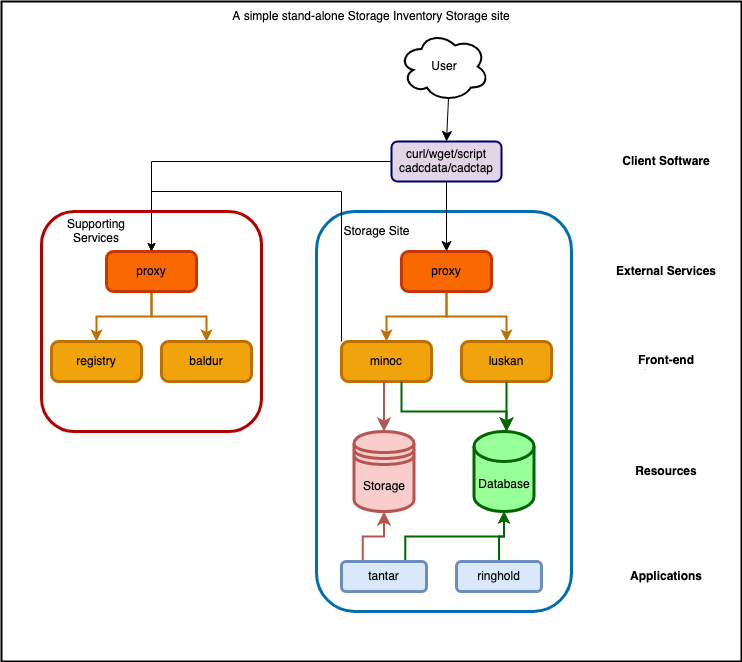

The diagram above was exported from draw.io. Its source (the exported page's mxGraphModel, read from the mxfile embedded in the PNG):
<mxGraphModel dx="954" dy="1689" grid="1" gridSize="10" guides="1" tooltips="1" connect="1" arrows="1" fold="1" page="1" pageScale="1" pageWidth="850" pageHeight="1100" background="#FFFFFF" math="0" shadow="0">
  <root>
    <mxCell id="0" />
    <mxCell id="1" parent="0" />
    <mxCell id="L-n3GAtTNqEIhkHSMKXp-3" value="" style="rounded=0;whiteSpace=wrap;html=1;strokeWidth=2;" parent="1" vertex="1">
      <mxGeometry x="50" y="-10" width="740" height="660" as="geometry" />
    </mxCell>
    <mxCell id="WA3prDecBwltn9_QwWgW-5" value="" style="rounded=1;whiteSpace=wrap;html=1;strokeWidth=3;fillColor=none;fontColor=#ffffff;strokeColor=#006EAF;" parent="1" vertex="1">
      <mxGeometry x="365" y="200" width="255" height="400" as="geometry" />
    </mxCell>
    <mxCell id="-p9s9YgR_MnhptOnnW-w-6" style="edgeStyle=orthogonalEdgeStyle;rounded=0;orthogonalLoop=1;jettySize=auto;html=1;exitX=0;exitY=0;exitDx=0;exitDy=0;entryX=0.5;entryY=0;entryDx=0;entryDy=0;" edge="1" parent="1" source="xX0MW5wqrlaQOnQXMyQ4-13" target="WA3prDecBwltn9_QwWgW-9">
      <mxGeometry relative="1" as="geometry">
        <Array as="points">
          <mxPoint x="390" y="180" />
          <mxPoint x="200" y="180" />
        </Array>
      </mxGeometry>
    </mxCell>
    <mxCell id="xX0MW5wqrlaQOnQXMyQ4-13" value="minoc" style="rounded=1;whiteSpace=wrap;html=1;absoluteArcSize=1;arcSize=14;strokeWidth=3;fillColor=#f0a30a;fontColor=#000000;strokeColor=#BD7000;" parent="1" vertex="1">
      <mxGeometry x="390" y="330" width="90" height="40" as="geometry" />
    </mxCell>
    <mxCell id="xX0MW5wqrlaQOnQXMyQ4-17" style="edgeStyle=orthogonalEdgeStyle;rounded=0;orthogonalLoop=1;jettySize=auto;html=1;exitX=0.5;exitY=1;exitDx=0;exitDy=0;entryX=0.5;entryY=0;entryDx=0;entryDy=0;strokeColor=#BD7000;fillColor=#f0a30a;strokeWidth=2;" parent="1" source="xX0MW5wqrlaQOnQXMyQ4-14" target="xX0MW5wqrlaQOnQXMyQ4-13" edge="1">
      <mxGeometry relative="1" as="geometry" />
    </mxCell>
    <mxCell id="xX0MW5wqrlaQOnQXMyQ4-19" style="edgeStyle=orthogonalEdgeStyle;rounded=0;orthogonalLoop=1;jettySize=auto;html=1;exitX=0.5;exitY=1;exitDx=0;exitDy=0;entryX=0.5;entryY=0;entryDx=0;entryDy=0;strokeColor=#BD7000;fillColor=#f0a30a;strokeWidth=2;" parent="1" source="xX0MW5wqrlaQOnQXMyQ4-14" target="xX0MW5wqrlaQOnQXMyQ4-15" edge="1">
      <mxGeometry relative="1" as="geometry" />
    </mxCell>
    <mxCell id="xX0MW5wqrlaQOnQXMyQ4-14" value="proxy" style="rounded=1;whiteSpace=wrap;html=1;absoluteArcSize=1;arcSize=14;strokeWidth=3;fillColor=#fa6800;strokeColor=#C73500;fontColor=#000000;" parent="1" vertex="1">
      <mxGeometry x="450" y="240" width="90" height="40" as="geometry" />
    </mxCell>
    <mxCell id="xX0MW5wqrlaQOnQXMyQ4-15" value="luskan" style="rounded=1;whiteSpace=wrap;html=1;absoluteArcSize=1;arcSize=14;strokeWidth=3;fillColor=#f0a30a;strokeColor=#BD7000;fontColor=#000000;glass=0;shadow=0;sketch=0;" parent="1" vertex="1">
      <mxGeometry x="510" y="330" width="90" height="40" as="geometry" />
    </mxCell>
    <mxCell id="xX0MW5wqrlaQOnQXMyQ4-24" value="" style="edgeStyle=elbowEdgeStyle;elbow=vertical;endArrow=classic;html=1;curved=0;rounded=0;endSize=8;startSize=8;exitX=0.5;exitY=0;exitDx=0;exitDy=0;entryX=0.5;entryY=1;entryDx=0;entryDy=0;entryPerimeter=0;strokeColor=#006600;" parent="1" source="WA3prDecBwltn9_QwWgW-3" edge="1">
      <mxGeometry width="50" height="50" relative="1" as="geometry">
        <mxPoint x="495" y="550" as="sourcePoint" />
        <mxPoint x="555" y="500" as="targetPoint" />
      </mxGeometry>
    </mxCell>
    <mxCell id="xX0MW5wqrlaQOnQXMyQ4-29" value="" style="edgeStyle=segmentEdgeStyle;endArrow=classic;html=1;curved=0;rounded=0;endSize=8;startSize=8;exitX=0.5;exitY=1;exitDx=0;exitDy=0;entryX=0.5;entryY=0;entryDx=0;entryDy=0;entryPerimeter=0;strokeColor=#006600;strokeWidth=2;" parent="1" source="xX0MW5wqrlaQOnQXMyQ4-15" edge="1">
      <mxGeometry width="50" height="50" relative="1" as="geometry">
        <mxPoint x="540" y="460" as="sourcePoint" />
        <mxPoint x="555" y="420" as="targetPoint" />
      </mxGeometry>
    </mxCell>
    <mxCell id="xX0MW5wqrlaQOnQXMyQ4-30" value="" style="edgeStyle=segmentEdgeStyle;endArrow=classic;html=1;curved=0;rounded=0;endSize=8;startSize=8;exitX=0.5;exitY=1;exitDx=0;exitDy=0;entryX=0.5;entryY=0;entryDx=0;entryDy=0;strokeColor=#ab5a52;fillColor=#f0a30a;strokeWidth=2;" parent="1" source="xX0MW5wqrlaQOnQXMyQ4-13" target="-p9s9YgR_MnhptOnnW-w-9" edge="1">
      <mxGeometry width="50" height="50" relative="1" as="geometry">
        <mxPoint x="540" y="460" as="sourcePoint" />
        <mxPoint x="435" y="420" as="targetPoint" />
      </mxGeometry>
    </mxCell>
    <mxCell id="xX0MW5wqrlaQOnQXMyQ4-31" value="" style="edgeStyle=elbowEdgeStyle;elbow=vertical;endArrow=classic;html=1;curved=0;rounded=0;endSize=8;startSize=8;entryX=0.5;entryY=0;entryDx=0;entryDy=0;entryPerimeter=0;strokeColor=#006600;strokeWidth=2;" parent="1" edge="1">
      <mxGeometry width="50" height="50" relative="1" as="geometry">
        <mxPoint x="450" y="370" as="sourcePoint" />
        <mxPoint x="555" y="420" as="targetPoint" />
        <Array as="points">
          <mxPoint x="500" y="400" />
        </Array>
      </mxGeometry>
    </mxCell>
    <mxCell id="-p9s9YgR_MnhptOnnW-w-5" style="edgeStyle=orthogonalEdgeStyle;rounded=0;orthogonalLoop=1;jettySize=auto;html=1;exitX=0;exitY=0.5;exitDx=0;exitDy=0;entryX=0.5;entryY=0;entryDx=0;entryDy=0;" edge="1" parent="1" source="xX0MW5wqrlaQOnQXMyQ4-37" target="WA3prDecBwltn9_QwWgW-9">
      <mxGeometry relative="1" as="geometry" />
    </mxCell>
    <mxCell id="xX0MW5wqrlaQOnQXMyQ4-37" value="&lt;div&gt;curl/wget/script&lt;/div&gt;cadcdata/cadctap" style="html=1;whiteSpace=wrap;container=1;recursiveResize=0;collapsible=0;strokeColor=#000066;fillColor=#E1D5E7;strokeWidth=2;rounded=1;" parent="1" vertex="1">
      <mxGeometry x="440" y="130" width="110" height="40" as="geometry" />
    </mxCell>
    <mxCell id="xX0MW5wqrlaQOnQXMyQ4-43" value="" style="edgeStyle=elbowEdgeStyle;elbow=vertical;endArrow=classic;html=1;curved=0;rounded=0;endSize=8;startSize=8;strokeColor=#000000;entryX=0.5;entryY=0;entryDx=0;entryDy=0;" parent="xX0MW5wqrlaQOnQXMyQ4-37" target="xX0MW5wqrlaQOnQXMyQ4-14" edge="1">
      <mxGeometry width="50" height="50" relative="1" as="geometry">
        <mxPoint x="55" y="40" as="sourcePoint" />
        <mxPoint x="105" y="-10" as="targetPoint" />
        <Array as="points">
          <mxPoint x="91" y="70" />
        </Array>
      </mxGeometry>
    </mxCell>
    <mxCell id="xX0MW5wqrlaQOnQXMyQ4-40" value="" style="elbow=vertical;endArrow=classic;html=1;rounded=0;endSize=8;startSize=8;strokeColor=#000000;entryX=0.5;entryY=0;entryDx=0;entryDy=0;exitX=0.55;exitY=0.95;exitDx=0;exitDy=0;exitPerimeter=0;" parent="1" source="WA3prDecBwltn9_QwWgW-2" target="xX0MW5wqrlaQOnQXMyQ4-37" edge="1">
      <mxGeometry width="50" height="50" relative="1" as="geometry">
        <mxPoint x="495" y="70" as="sourcePoint" />
        <mxPoint x="424.5" y="120" as="targetPoint" />
      </mxGeometry>
    </mxCell>
    <UserObject label="Client Software" placeholders="1" name="Variable" id="xX0MW5wqrlaQOnQXMyQ4-45">
      <mxCell style="text;html=1;strokeColor=none;fillColor=none;align=center;verticalAlign=middle;whiteSpace=wrap;overflow=hidden;fontStyle=1" parent="1" vertex="1">
        <mxGeometry x="660" y="140" width="110" height="20" as="geometry" />
      </mxCell>
    </UserObject>
    <UserObject label="External Services" placeholders="1" name="Variable" id="xX0MW5wqrlaQOnQXMyQ4-47">
      <mxCell style="text;html=1;strokeColor=none;fillColor=none;align=center;verticalAlign=middle;whiteSpace=wrap;overflow=hidden;fontStyle=1" parent="1" vertex="1">
        <mxGeometry x="660" y="250" width="110" height="20" as="geometry" />
      </mxCell>
    </UserObject>
    <UserObject label="Front-end Services" placeholders="1" name="Variable" id="xX0MW5wqrlaQOnQXMyQ4-48">
      <mxCell style="text;html=1;strokeColor=none;fillColor=none;align=center;verticalAlign=middle;whiteSpace=wrap;overflow=hidden;fontStyle=1" parent="1" vertex="1">
        <mxGeometry x="660" y="340" width="110" height="20" as="geometry" />
      </mxCell>
    </UserObject>
    <UserObject label="Resources" placeholders="1" name="Variable" id="xX0MW5wqrlaQOnQXMyQ4-49">
      <mxCell style="text;html=1;strokeColor=none;fillColor=none;align=center;verticalAlign=middle;whiteSpace=wrap;overflow=hidden;fontStyle=1" parent="1" vertex="1">
        <mxGeometry x="660" y="450" width="110" height="20" as="geometry" />
      </mxCell>
    </UserObject>
    <UserObject label="Applications" placeholders="1" name="Variable" id="xX0MW5wqrlaQOnQXMyQ4-50">
      <mxCell style="text;html=1;strokeColor=none;fillColor=none;align=center;verticalAlign=middle;whiteSpace=wrap;overflow=hidden;fontStyle=1" parent="1" vertex="1">
        <mxGeometry x="660" y="555" width="110" height="20" as="geometry" />
      </mxCell>
    </UserObject>
    <UserObject label="Storage Site" placeholders="1" name="Variable" id="xX0MW5wqrlaQOnQXMyQ4-51">
      <mxCell style="text;html=1;strokeColor=none;fillColor=none;align=center;verticalAlign=middle;whiteSpace=wrap;overflow=hidden;" parent="1" vertex="1">
        <mxGeometry x="383" y="210" width="85" height="20" as="geometry" />
      </mxCell>
    </UserObject>
    <mxCell id="WA3prDecBwltn9_QwWgW-2" value="User" style="ellipse;shape=cloud;whiteSpace=wrap;html=1;strokeWidth=2;" parent="1" vertex="1">
      <mxGeometry x="447.5" y="20" width="90" height="70" as="geometry" />
    </mxCell>
    <mxCell id="WA3prDecBwltn9_QwWgW-4" value="" style="edgeStyle=orthogonalEdgeStyle;rounded=0;orthogonalLoop=1;jettySize=auto;html=1;exitX=0.5;exitY=0;exitDx=0;exitDy=0;" parent="1" source="WA3prDecBwltn9_QwWgW-3" edge="1">
      <mxGeometry relative="1" as="geometry">
        <mxPoint x="435" y="500" as="targetPoint" />
      </mxGeometry>
    </mxCell>
    <mxCell id="WA3prDecBwltn9_QwWgW-7" value="A simple stand-alone Storage Inventory Storage site" style="text;html=1;strokeColor=none;fillColor=none;align=center;verticalAlign=middle;whiteSpace=wrap;rounded=0;" parent="1" vertex="1">
      <mxGeometry x="215" y="-10" width="410" height="30" as="geometry" />
    </mxCell>
    <mxCell id="WA3prDecBwltn9_QwWgW-8" value="" style="rounded=1;whiteSpace=wrap;html=1;shadow=0;glass=0;sketch=0;strokeColor=#B20000;strokeWidth=3;fillColor=none;fontColor=#ffffff;" parent="1" vertex="1">
      <mxGeometry x="90" y="200" width="220" height="220" as="geometry" />
    </mxCell>
    <mxCell id="WA3prDecBwltn9_QwWgW-12" style="edgeStyle=orthogonalEdgeStyle;rounded=0;orthogonalLoop=1;jettySize=auto;html=1;exitX=0.5;exitY=1;exitDx=0;exitDy=0;entryX=0.5;entryY=0;entryDx=0;entryDy=0;strokeWidth=2;fillColor=#f0a30a;strokeColor=#BD7000;" parent="1" source="WA3prDecBwltn9_QwWgW-9" target="WA3prDecBwltn9_QwWgW-10" edge="1">
      <mxGeometry relative="1" as="geometry" />
    </mxCell>
    <mxCell id="WA3prDecBwltn9_QwWgW-13" style="edgeStyle=orthogonalEdgeStyle;rounded=0;orthogonalLoop=1;jettySize=auto;html=1;exitX=0.5;exitY=1;exitDx=0;exitDy=0;entryX=0.5;entryY=0;entryDx=0;entryDy=0;fillColor=#f0a30a;strokeColor=#BD7000;strokeWidth=2;" parent="1" source="WA3prDecBwltn9_QwWgW-9" target="WA3prDecBwltn9_QwWgW-11" edge="1">
      <mxGeometry relative="1" as="geometry" />
    </mxCell>
    <mxCell id="WA3prDecBwltn9_QwWgW-9" value="proxy" style="rounded=1;whiteSpace=wrap;html=1;absoluteArcSize=1;arcSize=14;strokeWidth=3;fillColor=#fa6800;strokeColor=#C73500;fontColor=#000000;" parent="1" vertex="1">
      <mxGeometry x="155" y="240" width="90" height="40" as="geometry" />
    </mxCell>
    <mxCell id="WA3prDecBwltn9_QwWgW-10" value="registry" style="rounded=1;whiteSpace=wrap;html=1;absoluteArcSize=1;arcSize=14;strokeWidth=3;fillColor=#f0a30a;fontColor=#000000;strokeColor=#BD7000;" parent="1" vertex="1">
      <mxGeometry x="100" y="330" width="90" height="40" as="geometry" />
    </mxCell>
    <mxCell id="WA3prDecBwltn9_QwWgW-11" value="baldur" style="rounded=1;whiteSpace=wrap;html=1;absoluteArcSize=1;arcSize=14;strokeWidth=3;fillColor=#f0a30a;fontColor=#000000;strokeColor=#BD7000;" parent="1" vertex="1">
      <mxGeometry x="210" y="330" width="90" height="40" as="geometry" />
    </mxCell>
    <mxCell id="-p9s9YgR_MnhptOnnW-w-1" value="&lt;div&gt;Supporting Services&lt;/div&gt;" style="text;html=1;strokeColor=none;fillColor=none;align=center;verticalAlign=middle;whiteSpace=wrap;rounded=0;" vertex="1" parent="1">
      <mxGeometry x="95" y="205" width="100" height="30" as="geometry" />
    </mxCell>
    <mxCell id="-p9s9YgR_MnhptOnnW-w-8" value="Database" style="shape=cylinder3;whiteSpace=wrap;html=1;boundedLbl=1;backgroundOutline=1;size=15;strokeColor=#006600;fillColor=#99FF99;strokeWidth=3;" vertex="1" parent="1">
      <mxGeometry x="522.5" y="420" width="60" height="80" as="geometry" />
    </mxCell>
    <mxCell id="-p9s9YgR_MnhptOnnW-w-9" value="Storage" style="shape=datastore;whiteSpace=wrap;html=1;strokeColor=#b85450;fillColor=#f8cecc;strokeWidth=3;" vertex="1" parent="1">
      <mxGeometry x="402.5" y="420" width="60" height="80" as="geometry" />
    </mxCell>
    <mxCell id="-p9s9YgR_MnhptOnnW-w-10" value="" style="edgeStyle=elbowEdgeStyle;elbow=vertical;endArrow=classic;html=1;curved=0;rounded=0;endSize=8;startSize=8;exitX=0.25;exitY=0;exitDx=0;exitDy=0;strokeColor=#b85450;fillColor=#f8cecc;strokeWidth=2;" edge="1" parent="1" source="-p9s9YgR_MnhptOnnW-w-12" target="-p9s9YgR_MnhptOnnW-w-9">
      <mxGeometry width="50" height="50" relative="1" as="geometry">
        <mxPoint x="490" y="550" as="sourcePoint" />
        <mxPoint x="585" y="480" as="targetPoint" />
      </mxGeometry>
    </mxCell>
    <mxCell id="-p9s9YgR_MnhptOnnW-w-11" style="edgeStyle=orthogonalEdgeStyle;rounded=0;orthogonalLoop=1;jettySize=auto;html=1;exitX=0.75;exitY=0;exitDx=0;exitDy=0;entryX=0.5;entryY=1;entryDx=0;entryDy=0;entryPerimeter=0;fillColor=#d5e8d4;strokeColor=#006600;strokeWidth=2;" edge="1" parent="1" source="-p9s9YgR_MnhptOnnW-w-12" target="-p9s9YgR_MnhptOnnW-w-8">
      <mxGeometry relative="1" as="geometry" />
    </mxCell>
    <mxCell id="-p9s9YgR_MnhptOnnW-w-12" value="tantar" style="rounded=1;whiteSpace=wrap;html=1;strokeWidth=3;fillColor=#dae8fc;strokeColor=#6c8ebf;" vertex="1" parent="1">
      <mxGeometry x="390" y="550" width="85" height="30" as="geometry" />
    </mxCell>
    <mxCell id="-p9s9YgR_MnhptOnnW-w-14" style="edgeStyle=orthogonalEdgeStyle;rounded=0;orthogonalLoop=1;jettySize=auto;html=1;exitX=0.5;exitY=0;exitDx=0;exitDy=0;entryX=0.5;entryY=1;entryDx=0;entryDy=0;entryPerimeter=0;strokeWidth=2;strokeColor=#006600;" edge="1" parent="1" source="-p9s9YgR_MnhptOnnW-w-13" target="-p9s9YgR_MnhptOnnW-w-8">
      <mxGeometry relative="1" as="geometry" />
    </mxCell>
    <mxCell id="-p9s9YgR_MnhptOnnW-w-13" value="ringhold" style="rounded=1;whiteSpace=wrap;html=1;strokeWidth=3;fillColor=#dae8fc;strokeColor=#6c8ebf;" vertex="1" parent="1">
      <mxGeometry x="505" y="550" width="85" height="30" as="geometry" />
    </mxCell>
  </root>
</mxGraphModel>